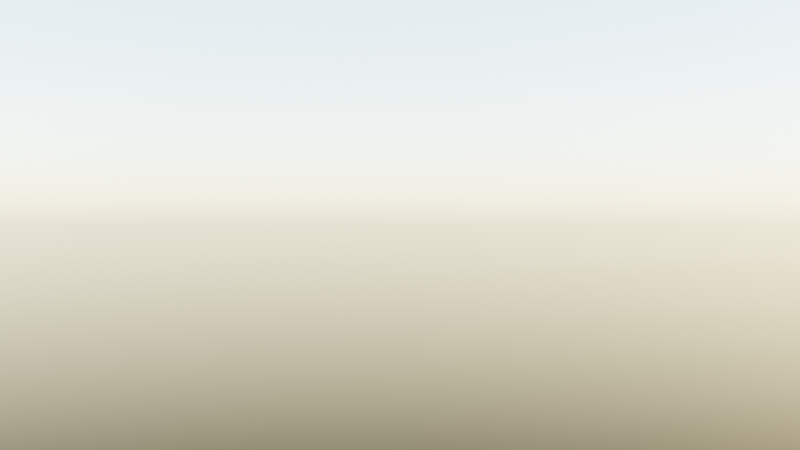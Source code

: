 # Source: launcher.blend  (saved by Blender 4.5.90; exported with 4.5.12 LTS)
import bpy
from mathutils import Matrix  # noqa: F401  (used for matrix-valued properties, if any)

bpy.ops.wm.read_factory_settings(use_empty=True)
scene = bpy.context.scene
scene.name = 'Scene'

# ---- collections
col_collection = bpy.data.collections.new('Collection'); scene.collection.children.link(col_collection)

# ---- world
world_world = bpy.data.worlds.new('World'); scene.world = world_world
world_world.use_nodes = True; world_world.node_tree.nodes.clear()
_N = world_world.node_tree.nodes; _L = world_world.node_tree.links
n0 = _N.new('ShaderNodeOutputWorld'); n0.name = 'World Output'; n0.location = (300, 300)
n1 = _N.new('ShaderNodeBackground'); n1.name = 'Background'; n1.location = (10, 300)
n2 = _N.new('ShaderNodeTexSky'); n2.name = 'Sky Texture'; n2.location = (-190, 275)
_L.new(n1.outputs[0], n0.inputs[0])
_L.new(n2.outputs[0], n1.inputs[0])
n0.is_active_output = True
world_world.color = (0.05088, 0.05088, 0.05088)
world_world.use_sun_shadow = False
world_world.sun_shadow_jitter_overblur = 0.0

# ---- cameras
cam_camera = bpy.data.cameras.new('Camera')
cam_camera.clip_end = 100.0
cam_camera.ortho_scale = 7.314

# ---- lights
light_light = bpy.data.lights.new('Light', 'SUN')
light_light.transmission_factor = 0.0
light_light.angle = 0.1993
light_light.energy = 1000.0
light_light.shadow_soft_size = 0.1
light_light.shadow_maximum_resolution = 0.006
light_light.shadow_cascade_max_distance = 1000.0

# ---- objects
ob_light = bpy.data.objects.new('Light', light_light)
ob_camera = bpy.data.objects.new('Camera', cam_camera)

# ---- transforms, parenting, visibility, modifiers, constraints
ob_light.location = (4.076, 1.005, 5.904)
ob_light.rotation_euler = (0.6503, 0.05522, 1.866)
ob_light.lock_rotations_4d = False
ob_light.empty_display_type = 'ARROWS'
ob_light.color = (0.0, 0.0, 0.0, 0.0)
ob_light.lineart.crease_threshold = 0.0
ob_camera.location = (6.102, 0.0, 0.0)
ob_camera.rotation_euler = (1.571, -4.371e-08, 1.571)
ob_camera.lock_rotations_4d = False
ob_camera.empty_display_type = 'ARROWS'
ob_camera.color = (0.0, 0.0, 0.0, 0.0)
ob_camera.display_type = 'WIRE'
ob_camera.lineart.crease_threshold = 0.0

# ---- collection membership
col_collection.objects.link(ob_light)
col_collection.objects.link(ob_camera)

# ---- scene / render settings (as saved in the file)
scene.camera = ob_camera
scene.frame_start = 1; scene.frame_end = 250; scene.frame_set(1)
scene.render.engine = 'CYCLES'
scene.render.film_transparent = True
scene.cycles.samples = 128
scene.cycles.use_auto_tile = False
scene.view_settings.view_transform = 'Filmic'
bpy.context.view_layer.update()
